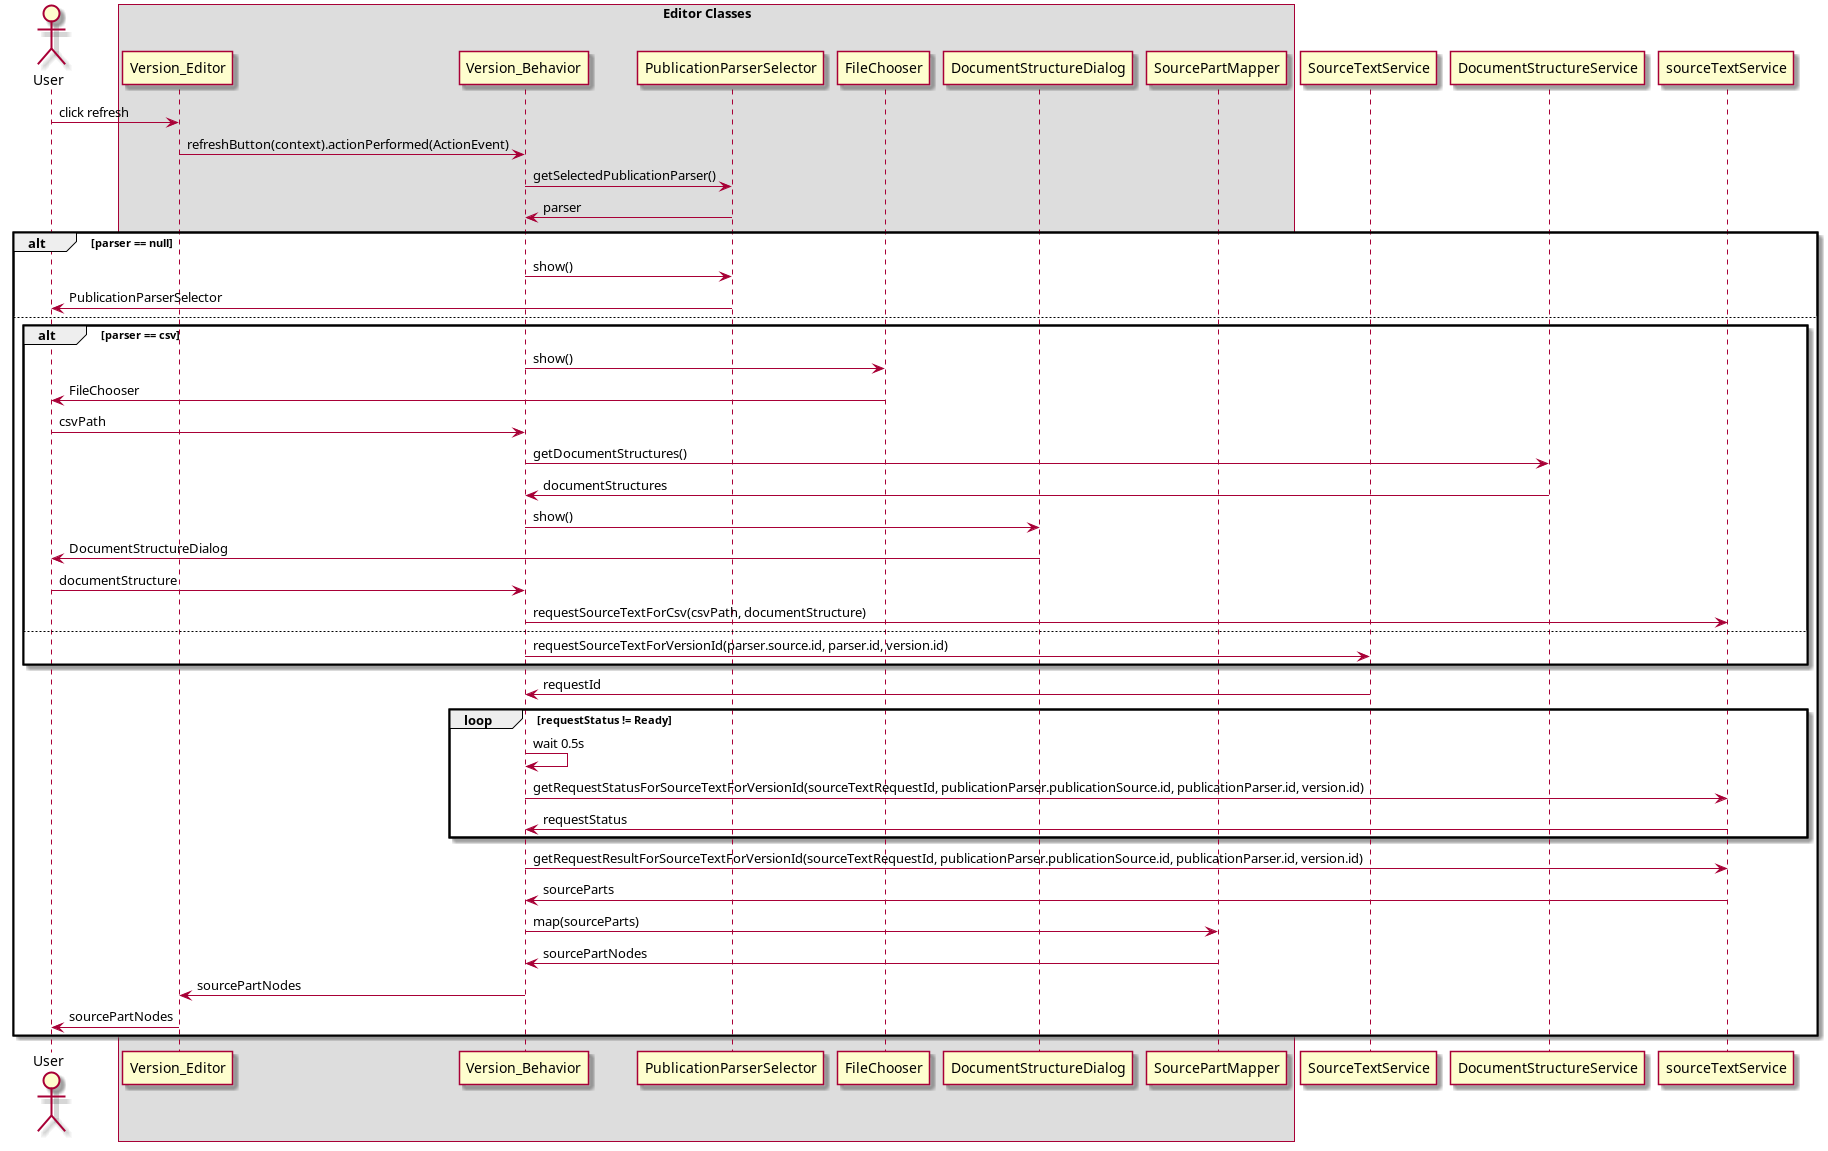

The diagram above was rendered by PlantUML. Its source (embedded in the PNG):
@startuml
actor User as user
box Editor Classes
participant Version_Editor as editor
participant Version_Behavior as behavior
participant PublicationParserSelector as selparser
participant FileChooser as fchoser
participant DocumentStructureDialog as dsdialog
participant SourcePartMapper as spmapper
end box
participant SourceTextService as stservice
participant DocumentStructureService as dsservice

user -> editor : click refresh
editor -> behavior :refreshButton(context).actionPerformed(ActionEvent)
behavior -> selparser : getSelectedPublicationParser()
selparser -> behavior : parser
alt parser == null
behavior -> selparser : show()
selparser -> user : PublicationParserSelector
else
alt parser == csv
behavior -> fchoser : show()
fchoser -> user : FileChooser
user ->behavior : csvPath
behavior -> dsservice : getDocumentStructures()
dsservice -> behavior : documentStructures
behavior -> dsdialog : show()
dsdialog -> user : DocumentStructureDialog
user -> behavior : documentStructure
behavior -> sourceTextService : requestSourceTextForCsv(csvPath, documentStructure)
else
behavior -> stservice: requestSourceTextForVersionId(parser.source.id, parser.id, version.id)
end
stservice -> behavior: requestId
    loop requestStatus != Ready
        behavior -> behavior : wait 0.5s
        behavior -> sourceTextService : getRequestStatusForSourceTextForVersionId(sourceTextRequestId, publicationParser.publicationSource.id, publicationParser.id, version.id)
        sourceTextService -> behavior : requestStatus
    end
behavior -> sourceTextService : getRequestResultForSourceTextForVersionId(sourceTextRequestId, publicationParser.publicationSource.id, publicationParser.id, version.id)
sourceTextService -> behavior : sourceParts
behavior -> spmapper : map(sourceParts)
spmapper -> behavior : sourcePartNodes
behavior -> editor : sourcePartNodes
editor -> user : sourcePartNodes
end
@enduml